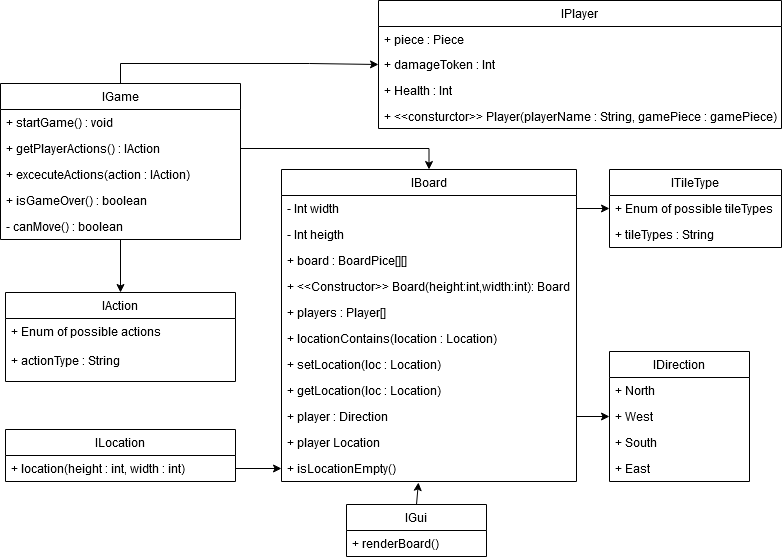

The diagram above was exported from draw.io. Its source (the exported page's mxGraphModel, read from the mxfile embedded in the PNG):
<mxGraphModel dx="1728" dy="2179" grid="1" gridSize="10" guides="1" tooltips="1" connect="1" arrows="1" fold="1" page="1" pageScale="1" pageWidth="827" pageHeight="1169" math="0" shadow="0">
  <root>
    <mxCell id="0" />
    <mxCell id="1" parent="0" />
    <mxCell id="tbRMAmISdgwCwiovzgTt-1" style="edgeStyle=orthogonalEdgeStyle;rounded=0;orthogonalLoop=1;jettySize=auto;html=1;exitX=0.5;exitY=1;exitDx=0;exitDy=0;entryX=0.5;entryY=0;entryDx=0;entryDy=0;" edge="1" parent="1" source="tbRMAmISdgwCwiovzgTt-3" target="tbRMAmISdgwCwiovzgTt-39">
      <mxGeometry relative="1" as="geometry" />
    </mxCell>
    <mxCell id="tbRMAmISdgwCwiovzgTt-2" style="edgeStyle=orthogonalEdgeStyle;rounded=0;orthogonalLoop=1;jettySize=auto;html=1;exitX=0.5;exitY=0;exitDx=0;exitDy=0;entryX=0;entryY=0.5;entryDx=0;entryDy=0;" edge="1" parent="1" source="tbRMAmISdgwCwiovzgTt-3" target="tbRMAmISdgwCwiovzgTt-23">
      <mxGeometry relative="1" as="geometry" />
    </mxCell>
    <mxCell id="tbRMAmISdgwCwiovzgTt-3" value="IGame" style="swimlane;fontStyle=0;childLayout=stackLayout;horizontal=1;startSize=26;fillColor=none;horizontalStack=0;resizeParent=1;resizeParentMax=0;resizeLast=0;collapsible=1;marginBottom=0;" vertex="1" parent="1">
      <mxGeometry x="900" y="-389" width="240" height="156" as="geometry" />
    </mxCell>
    <mxCell id="tbRMAmISdgwCwiovzgTt-4" value="+ startGame() : void" style="text;strokeColor=none;fillColor=none;align=left;verticalAlign=top;spacingLeft=4;spacingRight=4;overflow=hidden;rotatable=0;points=[[0,0.5],[1,0.5]];portConstraint=eastwest;" vertex="1" parent="tbRMAmISdgwCwiovzgTt-3">
      <mxGeometry y="26" width="240" height="26" as="geometry" />
    </mxCell>
    <mxCell id="tbRMAmISdgwCwiovzgTt-5" value="+ getPlayerActions() : IAction" style="text;strokeColor=none;fillColor=none;align=left;verticalAlign=top;spacingLeft=4;spacingRight=4;overflow=hidden;rotatable=0;points=[[0,0.5],[1,0.5]];portConstraint=eastwest;" vertex="1" parent="tbRMAmISdgwCwiovzgTt-3">
      <mxGeometry y="52" width="240" height="26" as="geometry" />
    </mxCell>
    <mxCell id="tbRMAmISdgwCwiovzgTt-6" value="+ excecuteActions(action : IAction)" style="text;strokeColor=none;fillColor=none;align=left;verticalAlign=top;spacingLeft=4;spacingRight=4;overflow=hidden;rotatable=0;points=[[0,0.5],[1,0.5]];portConstraint=eastwest;" vertex="1" parent="tbRMAmISdgwCwiovzgTt-3">
      <mxGeometry y="78" width="240" height="26" as="geometry" />
    </mxCell>
    <mxCell id="tbRMAmISdgwCwiovzgTt-7" value="+ isGameOver() : boolean" style="text;strokeColor=none;fillColor=none;align=left;verticalAlign=top;spacingLeft=4;spacingRight=4;overflow=hidden;rotatable=0;points=[[0,0.5],[1,0.5]];portConstraint=eastwest;" vertex="1" parent="tbRMAmISdgwCwiovzgTt-3">
      <mxGeometry y="104" width="240" height="26" as="geometry" />
    </mxCell>
    <mxCell id="tbRMAmISdgwCwiovzgTt-8" value="- canMove() : boolean" style="text;strokeColor=none;fillColor=none;align=left;verticalAlign=top;spacingLeft=4;spacingRight=4;overflow=hidden;rotatable=0;points=[[0,0.5],[1,0.5]];portConstraint=eastwest;" vertex="1" parent="tbRMAmISdgwCwiovzgTt-3">
      <mxGeometry y="130" width="240" height="26" as="geometry" />
    </mxCell>
    <mxCell id="tbRMAmISdgwCwiovzgTt-9" value="IBoard" style="swimlane;fontStyle=0;childLayout=stackLayout;horizontal=1;startSize=26;fillColor=none;horizontalStack=0;resizeParent=1;resizeParentMax=0;resizeLast=0;collapsible=1;marginBottom=0;" vertex="1" parent="1">
      <mxGeometry x="1181" y="-303" width="295" height="312" as="geometry" />
    </mxCell>
    <mxCell id="tbRMAmISdgwCwiovzgTt-10" value="- Int width" style="text;strokeColor=none;fillColor=none;align=left;verticalAlign=top;spacingLeft=4;spacingRight=4;overflow=hidden;rotatable=0;points=[[0,0.5],[1,0.5]];portConstraint=eastwest;" vertex="1" parent="tbRMAmISdgwCwiovzgTt-9">
      <mxGeometry y="26" width="295" height="26" as="geometry" />
    </mxCell>
    <mxCell id="tbRMAmISdgwCwiovzgTt-11" value="- Int heigth" style="text;strokeColor=none;fillColor=none;align=left;verticalAlign=top;spacingLeft=4;spacingRight=4;overflow=hidden;rotatable=0;points=[[0,0.5],[1,0.5]];portConstraint=eastwest;" vertex="1" parent="tbRMAmISdgwCwiovzgTt-9">
      <mxGeometry y="52" width="295" height="26" as="geometry" />
    </mxCell>
    <mxCell id="tbRMAmISdgwCwiovzgTt-12" value="+ board : BoardPice[][]&#10;" style="text;strokeColor=none;fillColor=none;align=left;verticalAlign=top;spacingLeft=4;spacingRight=4;overflow=hidden;rotatable=0;points=[[0,0.5],[1,0.5]];portConstraint=eastwest;" vertex="1" parent="tbRMAmISdgwCwiovzgTt-9">
      <mxGeometry y="78" width="295" height="26" as="geometry" />
    </mxCell>
    <mxCell id="tbRMAmISdgwCwiovzgTt-13" value="+ &lt;&lt;Constructor&gt;&gt; Board(height:int,width:int): Board" style="text;strokeColor=none;fillColor=none;align=left;verticalAlign=top;spacingLeft=4;spacingRight=4;overflow=hidden;rotatable=0;points=[[0,0.5],[1,0.5]];portConstraint=eastwest;" vertex="1" parent="tbRMAmISdgwCwiovzgTt-9">
      <mxGeometry y="104" width="295" height="26" as="geometry" />
    </mxCell>
    <mxCell id="tbRMAmISdgwCwiovzgTt-14" value="+ players : Player[]&#10;" style="text;strokeColor=none;fillColor=none;align=left;verticalAlign=top;spacingLeft=4;spacingRight=4;overflow=hidden;rotatable=0;points=[[0,0.5],[1,0.5]];portConstraint=eastwest;" vertex="1" parent="tbRMAmISdgwCwiovzgTt-9">
      <mxGeometry y="130" width="295" height="26" as="geometry" />
    </mxCell>
    <mxCell id="tbRMAmISdgwCwiovzgTt-15" value="+ locationContains(location : Location)" style="text;strokeColor=none;fillColor=none;align=left;verticalAlign=top;spacingLeft=4;spacingRight=4;overflow=hidden;rotatable=0;points=[[0,0.5],[1,0.5]];portConstraint=eastwest;" vertex="1" parent="tbRMAmISdgwCwiovzgTt-9">
      <mxGeometry y="156" width="295" height="26" as="geometry" />
    </mxCell>
    <mxCell id="tbRMAmISdgwCwiovzgTt-16" value="+ setLocation(loc : Location)" style="text;strokeColor=none;fillColor=none;align=left;verticalAlign=top;spacingLeft=4;spacingRight=4;overflow=hidden;rotatable=0;points=[[0,0.5],[1,0.5]];portConstraint=eastwest;" vertex="1" parent="tbRMAmISdgwCwiovzgTt-9">
      <mxGeometry y="182" width="295" height="26" as="geometry" />
    </mxCell>
    <mxCell id="tbRMAmISdgwCwiovzgTt-17" value="+ getLocation(loc : Location)" style="text;strokeColor=none;fillColor=none;align=left;verticalAlign=top;spacingLeft=4;spacingRight=4;overflow=hidden;rotatable=0;points=[[0,0.5],[1,0.5]];portConstraint=eastwest;" vertex="1" parent="tbRMAmISdgwCwiovzgTt-9">
      <mxGeometry y="208" width="295" height="26" as="geometry" />
    </mxCell>
    <mxCell id="tbRMAmISdgwCwiovzgTt-18" value="+ player : Direction" style="text;strokeColor=none;fillColor=none;align=left;verticalAlign=top;spacingLeft=4;spacingRight=4;overflow=hidden;rotatable=0;points=[[0,0.5],[1,0.5]];portConstraint=eastwest;" vertex="1" parent="tbRMAmISdgwCwiovzgTt-9">
      <mxGeometry y="234" width="295" height="26" as="geometry" />
    </mxCell>
    <mxCell id="tbRMAmISdgwCwiovzgTt-19" value="+ player Location" style="text;strokeColor=none;fillColor=none;align=left;verticalAlign=top;spacingLeft=4;spacingRight=4;overflow=hidden;rotatable=0;points=[[0,0.5],[1,0.5]];portConstraint=eastwest;" vertex="1" parent="tbRMAmISdgwCwiovzgTt-9">
      <mxGeometry y="260" width="295" height="26" as="geometry" />
    </mxCell>
    <mxCell id="tbRMAmISdgwCwiovzgTt-20" value="+ isLocationEmpty()" style="text;strokeColor=none;fillColor=none;align=left;verticalAlign=top;spacingLeft=4;spacingRight=4;overflow=hidden;rotatable=0;points=[[0,0.5],[1,0.5]];portConstraint=eastwest;" vertex="1" parent="tbRMAmISdgwCwiovzgTt-9">
      <mxGeometry y="286" width="295" height="26" as="geometry" />
    </mxCell>
    <mxCell id="tbRMAmISdgwCwiovzgTt-21" value="IPlayer" style="swimlane;fontStyle=0;childLayout=stackLayout;horizontal=1;startSize=26;fillColor=none;horizontalStack=0;resizeParent=1;resizeParentMax=0;resizeLast=0;collapsible=1;marginBottom=0;" vertex="1" parent="1">
      <mxGeometry x="1278" y="-472" width="403" height="128" as="geometry" />
    </mxCell>
    <mxCell id="tbRMAmISdgwCwiovzgTt-22" value="+ piece : Piece" style="text;strokeColor=none;fillColor=none;align=left;verticalAlign=top;spacingLeft=4;spacingRight=4;overflow=hidden;rotatable=0;points=[[0,0.5],[1,0.5]];portConstraint=eastwest;" vertex="1" parent="tbRMAmISdgwCwiovzgTt-21">
      <mxGeometry y="26" width="403" height="25" as="geometry" />
    </mxCell>
    <mxCell id="tbRMAmISdgwCwiovzgTt-23" value="+ damageToken : Int" style="text;strokeColor=none;fillColor=none;align=left;verticalAlign=top;spacingLeft=4;spacingRight=4;overflow=hidden;rotatable=0;points=[[0,0.5],[1,0.5]];portConstraint=eastwest;" vertex="1" parent="tbRMAmISdgwCwiovzgTt-21">
      <mxGeometry y="51" width="403" height="26" as="geometry" />
    </mxCell>
    <mxCell id="tbRMAmISdgwCwiovzgTt-24" value="+ Health : Int" style="text;strokeColor=none;fillColor=none;align=left;verticalAlign=top;spacingLeft=4;spacingRight=4;overflow=hidden;rotatable=0;points=[[0,0.5],[1,0.5]];portConstraint=eastwest;" vertex="1" parent="tbRMAmISdgwCwiovzgTt-21">
      <mxGeometry y="77" width="403" height="26" as="geometry" />
    </mxCell>
    <mxCell id="tbRMAmISdgwCwiovzgTt-25" value="+ &lt;&lt;consturctor&gt;&gt; Player(playerName : String, gamePiece : gamePiece) : Piece" style="text;strokeColor=none;fillColor=none;align=left;verticalAlign=top;spacingLeft=4;spacingRight=4;overflow=hidden;rotatable=0;points=[[0,0.5],[1,0.5]];portConstraint=eastwest;" vertex="1" parent="tbRMAmISdgwCwiovzgTt-21">
      <mxGeometry y="103" width="403" height="25" as="geometry" />
    </mxCell>
    <mxCell id="tbRMAmISdgwCwiovzgTt-26" value="ILocation" style="swimlane;fontStyle=0;childLayout=stackLayout;horizontal=1;startSize=26;fillColor=none;horizontalStack=0;resizeParent=1;resizeParentMax=0;resizeLast=0;collapsible=1;marginBottom=0;" vertex="1" parent="1">
      <mxGeometry x="905" y="-43" width="230" height="52" as="geometry" />
    </mxCell>
    <mxCell id="tbRMAmISdgwCwiovzgTt-27" value="+ location(height : int, width : int)" style="text;strokeColor=none;fillColor=none;align=left;verticalAlign=top;spacingLeft=4;spacingRight=4;overflow=hidden;rotatable=0;points=[[0,0.5],[1,0.5]];portConstraint=eastwest;" vertex="1" parent="tbRMAmISdgwCwiovzgTt-26">
      <mxGeometry y="26" width="230" height="26" as="geometry" />
    </mxCell>
    <mxCell id="tbRMAmISdgwCwiovzgTt-28" value="IDirection" style="swimlane;fontStyle=0;childLayout=stackLayout;horizontal=1;startSize=26;fillColor=none;horizontalStack=0;resizeParent=1;resizeParentMax=0;resizeLast=0;collapsible=1;marginBottom=0;" vertex="1" parent="1">
      <mxGeometry x="1509" y="-121" width="140" height="130" as="geometry" />
    </mxCell>
    <mxCell id="tbRMAmISdgwCwiovzgTt-29" value="+ North" style="text;strokeColor=none;fillColor=none;align=left;verticalAlign=top;spacingLeft=4;spacingRight=4;overflow=hidden;rotatable=0;points=[[0,0.5],[1,0.5]];portConstraint=eastwest;" vertex="1" parent="tbRMAmISdgwCwiovzgTt-28">
      <mxGeometry y="26" width="140" height="26" as="geometry" />
    </mxCell>
    <mxCell id="tbRMAmISdgwCwiovzgTt-30" value="+ West" style="text;strokeColor=none;fillColor=none;align=left;verticalAlign=top;spacingLeft=4;spacingRight=4;overflow=hidden;rotatable=0;points=[[0,0.5],[1,0.5]];portConstraint=eastwest;" vertex="1" parent="tbRMAmISdgwCwiovzgTt-28">
      <mxGeometry y="52" width="140" height="26" as="geometry" />
    </mxCell>
    <mxCell id="tbRMAmISdgwCwiovzgTt-31" value="+ South" style="text;strokeColor=none;fillColor=none;align=left;verticalAlign=top;spacingLeft=4;spacingRight=4;overflow=hidden;rotatable=0;points=[[0,0.5],[1,0.5]];portConstraint=eastwest;" vertex="1" parent="tbRMAmISdgwCwiovzgTt-28">
      <mxGeometry y="78" width="140" height="26" as="geometry" />
    </mxCell>
    <mxCell id="tbRMAmISdgwCwiovzgTt-32" value="+ East" style="text;strokeColor=none;fillColor=none;align=left;verticalAlign=top;spacingLeft=4;spacingRight=4;overflow=hidden;rotatable=0;points=[[0,0.5],[1,0.5]];portConstraint=eastwest;" vertex="1" parent="tbRMAmISdgwCwiovzgTt-28">
      <mxGeometry y="104" width="140" height="26" as="geometry" />
    </mxCell>
    <mxCell id="tbRMAmISdgwCwiovzgTt-33" value="ITileType" style="swimlane;fontStyle=0;childLayout=stackLayout;horizontal=1;startSize=26;fillColor=none;horizontalStack=0;resizeParent=1;resizeParentMax=0;resizeLast=0;collapsible=1;marginBottom=0;" vertex="1" parent="1">
      <mxGeometry x="1509" y="-303" width="172" height="78" as="geometry" />
    </mxCell>
    <mxCell id="tbRMAmISdgwCwiovzgTt-34" value="+ Enum of possible tileTypes&#10;" style="text;strokeColor=none;fillColor=none;align=left;verticalAlign=top;spacingLeft=4;spacingRight=4;overflow=hidden;rotatable=0;points=[[0,0.5],[1,0.5]];portConstraint=eastwest;" vertex="1" parent="tbRMAmISdgwCwiovzgTt-33">
      <mxGeometry y="26" width="172" height="26" as="geometry" />
    </mxCell>
    <mxCell id="tbRMAmISdgwCwiovzgTt-35" value="+ tileTypes : String" style="text;strokeColor=none;fillColor=none;align=left;verticalAlign=top;spacingLeft=4;spacingRight=4;overflow=hidden;rotatable=0;points=[[0,0.5],[1,0.5]];portConstraint=eastwest;" vertex="1" parent="tbRMAmISdgwCwiovzgTt-33">
      <mxGeometry y="52" width="172" height="26" as="geometry" />
    </mxCell>
    <mxCell id="tbRMAmISdgwCwiovzgTt-36" style="edgeStyle=orthogonalEdgeStyle;rounded=0;orthogonalLoop=1;jettySize=auto;html=1;exitX=0.5;exitY=0;exitDx=0;exitDy=0;entryX=0.489;entryY=1.038;entryDx=0;entryDy=0;entryPerimeter=0;" edge="1" parent="1" source="tbRMAmISdgwCwiovzgTt-37">
      <mxGeometry relative="1" as="geometry">
        <mxPoint x="1317.92" y="9.988000000000284" as="targetPoint" />
      </mxGeometry>
    </mxCell>
    <mxCell id="tbRMAmISdgwCwiovzgTt-37" value="IGui" style="swimlane;fontStyle=0;childLayout=stackLayout;horizontal=1;startSize=26;fillColor=none;horizontalStack=0;resizeParent=1;resizeParentMax=0;resizeLast=0;collapsible=1;marginBottom=0;" vertex="1" parent="1">
      <mxGeometry x="1246" y="32" width="140" height="52" as="geometry" />
    </mxCell>
    <mxCell id="tbRMAmISdgwCwiovzgTt-38" value="+ renderBoard()" style="text;strokeColor=none;fillColor=none;align=left;verticalAlign=top;spacingLeft=4;spacingRight=4;overflow=hidden;rotatable=0;points=[[0,0.5],[1,0.5]];portConstraint=eastwest;" vertex="1" parent="tbRMAmISdgwCwiovzgTt-37">
      <mxGeometry y="26" width="140" height="26" as="geometry" />
    </mxCell>
    <mxCell id="tbRMAmISdgwCwiovzgTt-39" value="IAction" style="swimlane;fontStyle=0;childLayout=stackLayout;horizontal=1;startSize=26;fillColor=none;horizontalStack=0;resizeParent=1;resizeParentMax=0;resizeLast=0;collapsible=1;marginBottom=0;" vertex="1" parent="1">
      <mxGeometry x="905" y="-180" width="230" height="89" as="geometry" />
    </mxCell>
    <mxCell id="tbRMAmISdgwCwiovzgTt-40" value="+ Enum of possible actions &#10;&#10;" style="text;strokeColor=none;fillColor=none;align=left;verticalAlign=top;spacingLeft=4;spacingRight=4;overflow=hidden;rotatable=0;points=[[0,0.5],[1,0.5]];portConstraint=eastwest;" vertex="1" parent="tbRMAmISdgwCwiovzgTt-39">
      <mxGeometry y="26" width="230" height="29" as="geometry" />
    </mxCell>
    <mxCell id="tbRMAmISdgwCwiovzgTt-41" value="+ actionType : String" style="text;strokeColor=none;fillColor=none;align=left;verticalAlign=top;spacingLeft=4;spacingRight=4;overflow=hidden;rotatable=0;points=[[0,0.5],[1,0.5]];portConstraint=eastwest;" vertex="1" parent="tbRMAmISdgwCwiovzgTt-39">
      <mxGeometry y="55" width="230" height="34" as="geometry" />
    </mxCell>
    <mxCell id="tbRMAmISdgwCwiovzgTt-42" style="edgeStyle=orthogonalEdgeStyle;rounded=0;orthogonalLoop=1;jettySize=auto;html=1;exitX=1;exitY=0.5;exitDx=0;exitDy=0;entryX=0.5;entryY=0;entryDx=0;entryDy=0;" edge="1" parent="1" source="tbRMAmISdgwCwiovzgTt-5" target="tbRMAmISdgwCwiovzgTt-9">
      <mxGeometry relative="1" as="geometry" />
    </mxCell>
    <mxCell id="tbRMAmISdgwCwiovzgTt-43" style="edgeStyle=orthogonalEdgeStyle;rounded=0;orthogonalLoop=1;jettySize=auto;html=1;exitX=1;exitY=0.5;exitDx=0;exitDy=0;entryX=0;entryY=0.5;entryDx=0;entryDy=0;" edge="1" parent="1" source="tbRMAmISdgwCwiovzgTt-18" target="tbRMAmISdgwCwiovzgTt-30">
      <mxGeometry relative="1" as="geometry" />
    </mxCell>
    <mxCell id="tbRMAmISdgwCwiovzgTt-44" style="edgeStyle=orthogonalEdgeStyle;rounded=0;orthogonalLoop=1;jettySize=auto;html=1;exitX=1;exitY=0.5;exitDx=0;exitDy=0;entryX=0;entryY=0.5;entryDx=0;entryDy=0;" edge="1" parent="1" source="tbRMAmISdgwCwiovzgTt-27" target="tbRMAmISdgwCwiovzgTt-20">
      <mxGeometry relative="1" as="geometry" />
    </mxCell>
    <mxCell id="tbRMAmISdgwCwiovzgTt-45" style="edgeStyle=orthogonalEdgeStyle;rounded=0;orthogonalLoop=1;jettySize=auto;html=1;exitX=1;exitY=0.5;exitDx=0;exitDy=0;" edge="1" parent="1" source="tbRMAmISdgwCwiovzgTt-10" target="tbRMAmISdgwCwiovzgTt-34">
      <mxGeometry relative="1" as="geometry" />
    </mxCell>
  </root>
</mxGraphModel>